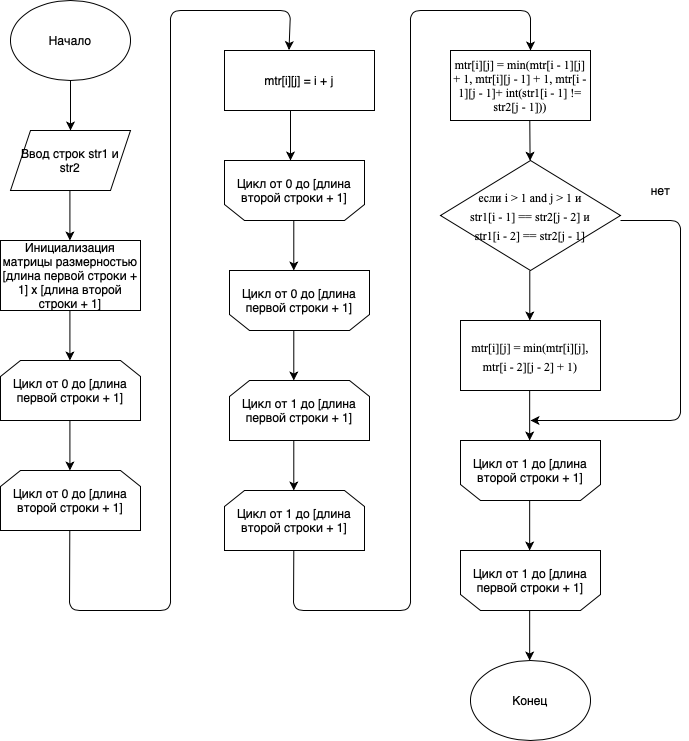

The diagram above was exported from draw.io. Its source (the exported page's mxGraphModel, read from the mxfile embedded in the PNG):
<mxGraphModel dx="753" dy="699" grid="1" gridSize="10" guides="1" tooltips="1" connect="1" arrows="1" fold="1" page="1" pageScale="1" pageWidth="827" pageHeight="1169" math="0" shadow="0">
  <root>
    <mxCell id="0" />
    <mxCell id="1" parent="0" />
    <mxCell id="WHFy39xKjW1Vt9VgyDG--1" value="Начало" style="ellipse;whiteSpace=wrap;html=1;" vertex="1" parent="1">
      <mxGeometry x="460" y="140" width="120" height="80" as="geometry" />
    </mxCell>
    <mxCell id="WHFy39xKjW1Vt9VgyDG--2" value="Ввод строк str1 и str2" style="shape=parallelogram;perimeter=parallelogramPerimeter;whiteSpace=wrap;html=1;fixedSize=1;" vertex="1" parent="1">
      <mxGeometry x="460" y="270" width="120" height="60" as="geometry" />
    </mxCell>
    <mxCell id="WHFy39xKjW1Vt9VgyDG--3" value="" style="endArrow=classic;html=1;exitX=0.5;exitY=1;exitDx=0;exitDy=0;" edge="1" parent="1" source="WHFy39xKjW1Vt9VgyDG--1">
      <mxGeometry width="50" height="50" relative="1" as="geometry">
        <mxPoint x="540" y="370" as="sourcePoint" />
        <mxPoint x="520" y="270" as="targetPoint" />
      </mxGeometry>
    </mxCell>
    <mxCell id="WHFy39xKjW1Vt9VgyDG--4" value="Инициализация матрицы размерностью [длина первой строки + 1] x [длина второй строки + 1]" style="rounded=0;whiteSpace=wrap;html=1;" vertex="1" parent="1">
      <mxGeometry x="450" y="380" width="140" height="70" as="geometry" />
    </mxCell>
    <mxCell id="WHFy39xKjW1Vt9VgyDG--5" value="" style="endArrow=classic;html=1;exitX=0.5;exitY=1;exitDx=0;exitDy=0;" edge="1" parent="1">
      <mxGeometry width="50" height="50" relative="1" as="geometry">
        <mxPoint x="519.4100000000001" y="330" as="sourcePoint" />
        <mxPoint x="519.4100000000001" y="380" as="targetPoint" />
      </mxGeometry>
    </mxCell>
    <mxCell id="WHFy39xKjW1Vt9VgyDG--8" value="Цикл от 0 до [длина первой строки + 1]" style="shape=loopLimit;whiteSpace=wrap;html=1;" vertex="1" parent="1">
      <mxGeometry x="450" y="500" width="140" height="60" as="geometry" />
    </mxCell>
    <mxCell id="WHFy39xKjW1Vt9VgyDG--10" value="" style="endArrow=classic;html=1;exitX=0.5;exitY=1;exitDx=0;exitDy=0;" edge="1" parent="1">
      <mxGeometry width="50" height="50" relative="1" as="geometry">
        <mxPoint x="519.4100000000001" y="450" as="sourcePoint" />
        <mxPoint x="519.4100000000001" y="500" as="targetPoint" />
      </mxGeometry>
    </mxCell>
    <mxCell id="WHFy39xKjW1Vt9VgyDG--11" value="" style="endArrow=classic;html=1;exitX=0.5;exitY=1;exitDx=0;exitDy=0;" edge="1" parent="1">
      <mxGeometry width="50" height="50" relative="1" as="geometry">
        <mxPoint x="519.4100000000001" y="560" as="sourcePoint" />
        <mxPoint x="519.4100000000001" y="610" as="targetPoint" />
      </mxGeometry>
    </mxCell>
    <mxCell id="WHFy39xKjW1Vt9VgyDG--13" value="Цикл от 0 до [длина второй строки + 1]" style="shape=loopLimit;whiteSpace=wrap;html=1;" vertex="1" parent="1">
      <mxGeometry x="450" y="610" width="140" height="60" as="geometry" />
    </mxCell>
    <mxCell id="WHFy39xKjW1Vt9VgyDG--15" value="mtr[i][j] = i + j" style="rounded=0;whiteSpace=wrap;html=1;" vertex="1" parent="1">
      <mxGeometry x="674" y="190" width="150" height="60" as="geometry" />
    </mxCell>
    <mxCell id="WHFy39xKjW1Vt9VgyDG--16" value="" style="endArrow=classic;html=1;exitX=0.5;exitY=1;exitDx=0;exitDy=0;entryX=0.43;entryY=-0.007;entryDx=0;entryDy=0;entryPerimeter=0;" edge="1" parent="1" target="WHFy39xKjW1Vt9VgyDG--15">
      <mxGeometry width="50" height="50" relative="1" as="geometry">
        <mxPoint x="519.2900000000001" y="670" as="sourcePoint" />
        <mxPoint x="519.2900000000001" y="720" as="targetPoint" />
        <Array as="points">
          <mxPoint x="519" y="750" />
          <mxPoint x="620" y="750" />
          <mxPoint x="620" y="150" />
          <mxPoint x="740" y="150" />
        </Array>
      </mxGeometry>
    </mxCell>
    <mxCell id="WHFy39xKjW1Vt9VgyDG--17" value="" style="endArrow=classic;html=1;exitX=0.5;exitY=1;exitDx=0;exitDy=0;" edge="1" parent="1">
      <mxGeometry width="50" height="50" relative="1" as="geometry">
        <mxPoint x="743.2900000000001" y="360" as="sourcePoint" />
        <mxPoint x="743.2900000000001" y="410" as="targetPoint" />
      </mxGeometry>
    </mxCell>
    <mxCell id="WHFy39xKjW1Vt9VgyDG--18" value="" style="endArrow=classic;html=1;exitX=0.5;exitY=1;exitDx=0;exitDy=0;" edge="1" parent="1">
      <mxGeometry width="50" height="50" relative="1" as="geometry">
        <mxPoint x="740.0000000000001" y="250" as="sourcePoint" />
        <mxPoint x="740.0000000000001" y="300" as="targetPoint" />
      </mxGeometry>
    </mxCell>
    <mxCell id="WHFy39xKjW1Vt9VgyDG--19" value="Цикл от 0 до [длина второй строки + 1]" style="shape=loopLimit;whiteSpace=wrap;html=1;direction=west;" vertex="1" parent="1">
      <mxGeometry x="674" y="300" width="140" height="60" as="geometry" />
    </mxCell>
    <mxCell id="WHFy39xKjW1Vt9VgyDG--20" value="Цикл от 0 до [длина первой строки + 1]" style="shape=loopLimit;whiteSpace=wrap;html=1;direction=west;" vertex="1" parent="1">
      <mxGeometry x="679" y="410" width="140" height="60" as="geometry" />
    </mxCell>
    <mxCell id="WHFy39xKjW1Vt9VgyDG--21" value="Цикл от 1 до [длина первой строки + 1]" style="shape=loopLimit;whiteSpace=wrap;html=1;" vertex="1" parent="1">
      <mxGeometry x="679" y="520" width="140" height="60" as="geometry" />
    </mxCell>
    <mxCell id="WHFy39xKjW1Vt9VgyDG--25" value="" style="endArrow=classic;html=1;exitX=0.5;exitY=1;exitDx=0;exitDy=0;" edge="1" parent="1">
      <mxGeometry width="50" height="50" relative="1" as="geometry">
        <mxPoint x="743.2900000000001" y="470" as="sourcePoint" />
        <mxPoint x="743.2900000000001" y="520" as="targetPoint" />
      </mxGeometry>
    </mxCell>
    <mxCell id="WHFy39xKjW1Vt9VgyDG--26" value="Цикл от 1 до [длина второй строки + 1]" style="shape=loopLimit;whiteSpace=wrap;html=1;" vertex="1" parent="1">
      <mxGeometry x="674" y="630" width="140" height="60" as="geometry" />
    </mxCell>
    <mxCell id="WHFy39xKjW1Vt9VgyDG--28" value="" style="endArrow=classic;html=1;exitX=0.5;exitY=1;exitDx=0;exitDy=0;" edge="1" parent="1">
      <mxGeometry width="50" height="50" relative="1" as="geometry">
        <mxPoint x="743.2900000000001" y="580" as="sourcePoint" />
        <mxPoint x="743.2900000000001" y="630" as="targetPoint" />
      </mxGeometry>
    </mxCell>
    <mxCell id="WHFy39xKjW1Vt9VgyDG--30" value="&lt;p class=&quot;MsoNormal&quot; style=&quot;margin: 0cm ; font-family: &amp;#34;times new roman&amp;#34; , serif&quot;&gt;mtr[i][j] = min(mtr[i - 1][j] + 1, mtr[i][j - 1] + 1,&amp;nbsp;mtr[i - 1][j - 1]+ int(str1[i - 1] != str2[j - 1]))&lt;br&gt;&lt;/p&gt;&lt;p class=&quot;MsoNormal&quot; style=&quot;margin: 0cm ; font-family: &amp;#34;times new roman&amp;#34; , serif&quot;&gt;&lt;font size=&quot;3&quot; style=&quot;font-size: 15px&quot;&gt;&lt;/font&gt;&lt;/p&gt;" style="rounded=0;whiteSpace=wrap;html=1;" vertex="1" parent="1">
      <mxGeometry x="900" y="190" width="140" height="70" as="geometry" />
    </mxCell>
    <mxCell id="WHFy39xKjW1Vt9VgyDG--31" value="" style="endArrow=classic;html=1;exitX=0.5;exitY=1;exitDx=0;exitDy=0;" edge="1" parent="1" target="WHFy39xKjW1Vt9VgyDG--41">
      <mxGeometry width="50" height="50" relative="1" as="geometry">
        <mxPoint x="979.2900000000001" y="260" as="sourcePoint" />
        <mxPoint x="979.2900000000001" y="310" as="targetPoint" />
      </mxGeometry>
    </mxCell>
    <mxCell id="WHFy39xKjW1Vt9VgyDG--32" value="Цикл от 1 до [длина второй строки + 1]" style="shape=loopLimit;whiteSpace=wrap;html=1;direction=west;" vertex="1" parent="1">
      <mxGeometry x="910" y="580" width="140" height="60" as="geometry" />
    </mxCell>
    <mxCell id="WHFy39xKjW1Vt9VgyDG--33" value="" style="endArrow=classic;html=1;exitX=0.5;exitY=1;exitDx=0;exitDy=0;" edge="1" parent="1">
      <mxGeometry width="50" height="50" relative="1" as="geometry">
        <mxPoint x="979.2900000000001" y="410" as="sourcePoint" />
        <mxPoint x="979.2900000000001" y="460" as="targetPoint" />
      </mxGeometry>
    </mxCell>
    <mxCell id="WHFy39xKjW1Vt9VgyDG--34" value="Цикл от 1 до [длина первой строки + 1]" style="shape=loopLimit;whiteSpace=wrap;html=1;direction=west;" vertex="1" parent="1">
      <mxGeometry x="910" y="690" width="140" height="60" as="geometry" />
    </mxCell>
    <mxCell id="WHFy39xKjW1Vt9VgyDG--35" value="" style="endArrow=classic;html=1;exitX=0.5;exitY=1;exitDx=0;exitDy=0;" edge="1" parent="1">
      <mxGeometry width="50" height="50" relative="1" as="geometry">
        <mxPoint x="979.17" y="530" as="sourcePoint" />
        <mxPoint x="979.17" y="580" as="targetPoint" />
      </mxGeometry>
    </mxCell>
    <mxCell id="WHFy39xKjW1Vt9VgyDG--36" value="Конец" style="ellipse;whiteSpace=wrap;html=1;" vertex="1" parent="1">
      <mxGeometry x="920" y="800" width="120" height="80" as="geometry" />
    </mxCell>
    <mxCell id="WHFy39xKjW1Vt9VgyDG--38" style="edgeStyle=orthogonalEdgeStyle;rounded=0;orthogonalLoop=1;jettySize=auto;html=1;exitX=0.5;exitY=0;exitDx=0;exitDy=0;" edge="1" parent="1" source="WHFy39xKjW1Vt9VgyDG--19" target="WHFy39xKjW1Vt9VgyDG--19">
      <mxGeometry relative="1" as="geometry" />
    </mxCell>
    <mxCell id="WHFy39xKjW1Vt9VgyDG--40" value="" style="endArrow=classic;html=1;exitX=0.5;exitY=1;exitDx=0;exitDy=0;" edge="1" parent="1">
      <mxGeometry width="50" height="50" relative="1" as="geometry">
        <mxPoint x="743.29" y="690" as="sourcePoint" />
        <mxPoint x="980" y="190" as="targetPoint" />
        <Array as="points">
          <mxPoint x="743" y="750" />
          <mxPoint x="860" y="750" />
          <mxPoint x="860" y="150" />
          <mxPoint x="980" y="150" />
        </Array>
      </mxGeometry>
    </mxCell>
    <mxCell id="WHFy39xKjW1Vt9VgyDG--41" value="&lt;p class=&quot;MsoNormal&quot; style=&quot;margin: 0cm ; font-size: medium ; font-family: &amp;#34;times new roman&amp;#34; , serif&quot;&gt;&lt;span lang=&quot;EN-US&quot; style=&quot;font-size: 12px&quot;&gt;если i &amp;gt; 1 and j &amp;gt; 1 и&lt;/span&gt;&lt;/p&gt;&lt;p class=&quot;MsoNormal&quot; style=&quot;margin: 0cm ; font-size: medium ; font-family: &amp;#34;times new roman&amp;#34; , serif&quot;&gt;&lt;span lang=&quot;EN-US&quot; style=&quot;font-size: 12px&quot;&gt;&amp;nbsp;str1[i - 1] == str2[j - 2] и&amp;nbsp;&lt;/span&gt;&lt;/p&gt;&lt;p class=&quot;MsoNormal&quot; style=&quot;margin: 0cm ; font-size: medium ; font-family: &amp;#34;times new roman&amp;#34; , serif&quot;&gt;&lt;span lang=&quot;EN-US&quot; style=&quot;font-size: 12px&quot;&gt;str1[i - 2] == str2[j - 1]&lt;/span&gt;&lt;/p&gt;" style="rhombus;whiteSpace=wrap;html=1;" vertex="1" parent="1">
      <mxGeometry x="890" y="300" width="180" height="110" as="geometry" />
    </mxCell>
    <mxCell id="WHFy39xKjW1Vt9VgyDG--42" value="&lt;p class=&quot;MsoNormal&quot; style=&quot;margin: 0cm ; font-size: medium ; font-family: &amp;#34;times new roman&amp;#34; , serif&quot;&gt;&lt;span lang=&quot;EN-US&quot; style=&quot;font-size: 12px&quot;&gt;mtr[i][j] = min(mtr[i][j], mtr[i - 2][j - 2] + 1)&lt;/span&gt;&lt;/p&gt;&lt;p class=&quot;MsoNormal&quot; style=&quot;margin: 0cm ; font-family: &amp;#34;times new roman&amp;#34; , serif&quot;&gt;&lt;font size=&quot;3&quot; style=&quot;font-size: 15px&quot;&gt;&lt;/font&gt;&lt;/p&gt;" style="rounded=0;whiteSpace=wrap;html=1;" vertex="1" parent="1">
      <mxGeometry x="910" y="460" width="140" height="70" as="geometry" />
    </mxCell>
    <mxCell id="WHFy39xKjW1Vt9VgyDG--43" value="" style="endArrow=classic;html=1;exitX=0.5;exitY=1;exitDx=0;exitDy=0;" edge="1" parent="1">
      <mxGeometry width="50" height="50" relative="1" as="geometry">
        <mxPoint x="979.1699999999998" y="640" as="sourcePoint" />
        <mxPoint x="979.1699999999998" y="690" as="targetPoint" />
      </mxGeometry>
    </mxCell>
    <mxCell id="WHFy39xKjW1Vt9VgyDG--44" value="" style="endArrow=classic;html=1;exitX=0.5;exitY=1;exitDx=0;exitDy=0;" edge="1" parent="1">
      <mxGeometry width="50" height="50" relative="1" as="geometry">
        <mxPoint x="979.1699999999998" y="750" as="sourcePoint" />
        <mxPoint x="979.1699999999998" y="800" as="targetPoint" />
      </mxGeometry>
    </mxCell>
    <mxCell id="WHFy39xKjW1Vt9VgyDG--45" value="" style="endArrow=classic;html=1;exitX=0.5;exitY=1;exitDx=0;exitDy=0;" edge="1" parent="1">
      <mxGeometry width="50" height="50" relative="1" as="geometry">
        <mxPoint x="1069.9999999999998" y="360" as="sourcePoint" />
        <mxPoint x="980" y="560" as="targetPoint" />
        <Array as="points">
          <mxPoint x="1130" y="360" />
          <mxPoint x="1130" y="430" />
          <mxPoint x="1130" y="560" />
        </Array>
      </mxGeometry>
    </mxCell>
    <mxCell id="WHFy39xKjW1Vt9VgyDG--46" value="нет" style="text;html=1;align=center;verticalAlign=middle;resizable=0;points=[];autosize=1;" vertex="1" parent="1">
      <mxGeometry x="1095" y="320" width="30" height="20" as="geometry" />
    </mxCell>
  </root>
</mxGraphModel>